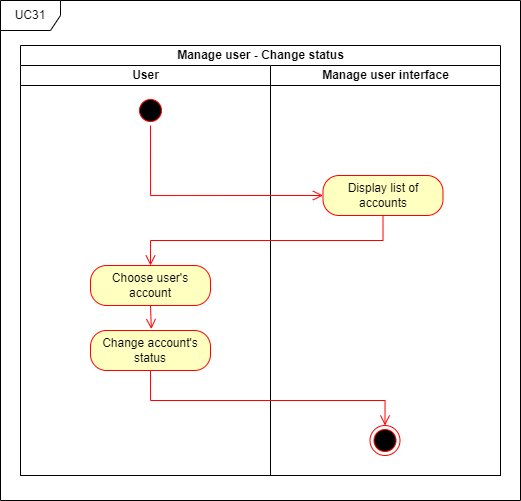

The diagram above was exported from draw.io. Its source (the exported page's mxGraphModel, read from the mxfile embedded in the PNG):
<mxGraphModel dx="2286" dy="2919" grid="1" gridSize="10" guides="1" tooltips="1" connect="1" arrows="1" fold="1" page="1" pageScale="1" pageWidth="850" pageHeight="1100" math="0" shadow="0">
  <root>
    <mxCell id="0" />
    <mxCell id="1" parent="0" />
    <mxCell id="2" value="Manage user - Change status" style="swimlane;childLayout=stackLayout;resizeParent=1;resizeParentMax=0;startSize=20;html=1;" vertex="1" parent="1">
      <mxGeometry x="-813" y="260" width="480" height="430" as="geometry" />
    </mxCell>
    <mxCell id="3" value="User" style="swimlane;startSize=20;html=1;" vertex="1" parent="2">
      <mxGeometry y="20" width="250" height="410" as="geometry" />
    </mxCell>
    <mxCell id="4" value="Manage user interface" style="swimlane;startSize=20;html=1;" vertex="1" parent="2">
      <mxGeometry x="250" y="20" width="230" height="410" as="geometry" />
    </mxCell>
    <mxCell id="5" value="UC31" style="shape=umlFrame;whiteSpace=wrap;html=1;pointerEvents=0;" vertex="1" parent="1">
      <mxGeometry x="-833" y="215" width="520" height="500" as="geometry" />
    </mxCell>
    <mxCell id="6" value="" style="ellipse;html=1;shape=startState;fillColor=#000000;strokeColor=#ff0000;" vertex="1" parent="1">
      <mxGeometry x="-698.0000000000005" y="310" width="30" height="30" as="geometry" />
    </mxCell>
    <mxCell id="7" value="" style="edgeStyle=orthogonalEdgeStyle;html=1;verticalAlign=bottom;endArrow=open;endSize=8;strokeColor=#ff0000;rounded=0;entryX=0;entryY=0.5;entryDx=0;entryDy=0;exitX=0.5;exitY=1;exitDx=0;exitDy=0;" edge="1" source="6" target="12" parent="1">
      <mxGeometry relative="1" as="geometry">
        <mxPoint x="-683" y="400" as="targetPoint" />
        <mxPoint x="-683" y="375" as="sourcePoint" />
        <Array as="points" />
      </mxGeometry>
    </mxCell>
    <mxCell id="8" value="Choose user's account" style="rounded=1;whiteSpace=wrap;html=1;arcSize=40;fontColor=#000000;fillColor=#ffffc0;strokeColor=#ff0000;" vertex="1" parent="1">
      <mxGeometry x="-743" y="480" width="120" height="40" as="geometry" />
    </mxCell>
    <mxCell id="9" value="" style="ellipse;html=1;shape=endState;fillColor=#000000;strokeColor=#ff0000;" vertex="1" parent="1">
      <mxGeometry x="-463.50000000000045" y="640" width="30" height="30" as="geometry" />
    </mxCell>
    <mxCell id="10" value="Change account's status" style="rounded=1;whiteSpace=wrap;html=1;arcSize=40;fontColor=#000000;fillColor=#ffffc0;strokeColor=#ff0000;" vertex="1" parent="1">
      <mxGeometry x="-743" y="545" width="120" height="40" as="geometry" />
    </mxCell>
    <mxCell id="11" value="" style="edgeStyle=orthogonalEdgeStyle;html=1;verticalAlign=bottom;endArrow=open;endSize=8;strokeColor=#ff0000;rounded=0;entryX=0.5;entryY=0;entryDx=0;entryDy=0;exitX=0.5;exitY=1;exitDx=0;exitDy=0;" edge="1" source="10" target="9" parent="1">
      <mxGeometry relative="1" as="geometry">
        <mxPoint x="-448" y="655" as="targetPoint" />
        <mxPoint x="-678.5" y="605" as="sourcePoint" />
        <Array as="points">
          <mxPoint x="-683" y="615" />
          <mxPoint x="-448" y="615" />
        </Array>
      </mxGeometry>
    </mxCell>
    <mxCell id="12" value="Display list of accounts" style="rounded=1;whiteSpace=wrap;html=1;arcSize=40;fontColor=#000000;fillColor=#ffffc0;strokeColor=#ff0000;" vertex="1" parent="1">
      <mxGeometry x="-510.5" y="390" width="120" height="40" as="geometry" />
    </mxCell>
    <mxCell id="13" value="" style="edgeStyle=orthogonalEdgeStyle;html=1;verticalAlign=bottom;endArrow=open;endSize=8;strokeColor=#ff0000;rounded=0;entryX=0.5;entryY=0;entryDx=0;entryDy=0;exitX=0.5;exitY=1;exitDx=0;exitDy=0;" edge="1" source="12" target="8" parent="1">
      <mxGeometry relative="1" as="geometry">
        <mxPoint x="-497" y="480" as="targetPoint" />
        <mxPoint x="-497" y="455" as="sourcePoint" />
        <Array as="points">
          <mxPoint x="-450" y="455" />
          <mxPoint x="-683" y="455" />
        </Array>
      </mxGeometry>
    </mxCell>
    <mxCell id="14" value="" style="edgeStyle=orthogonalEdgeStyle;html=1;verticalAlign=bottom;endArrow=open;endSize=8;strokeColor=#ff0000;rounded=0;entryX=0.507;entryY=-0.035;entryDx=0;entryDy=0;exitX=0.5;exitY=1;exitDx=0;exitDy=0;entryPerimeter=0;" edge="1" source="8" target="10" parent="1">
      <mxGeometry relative="1" as="geometry">
        <mxPoint x="-673" y="490" as="targetPoint" />
        <mxPoint x="-440" y="440" as="sourcePoint" />
        <Array as="points">
          <mxPoint x="-682" y="520" />
        </Array>
      </mxGeometry>
    </mxCell>
  </root>
</mxGraphModel>